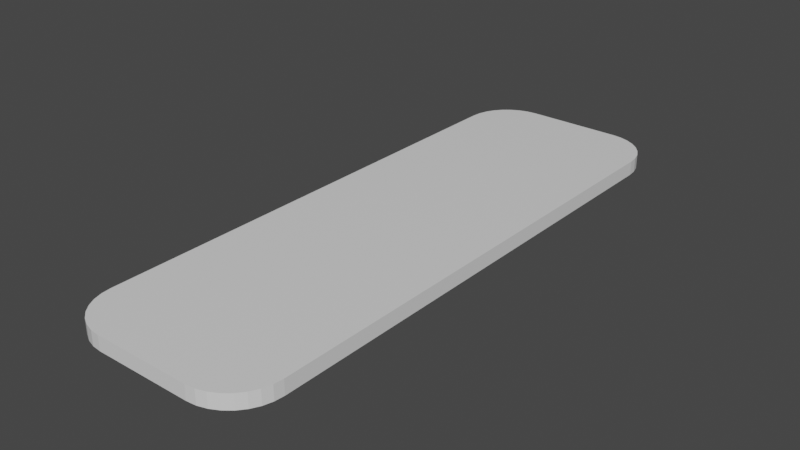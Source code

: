 # Source: elevator.blend  (saved by Blender 2.93.21; exported with 4.5.12 LTS)
import bpy
from mathutils import Matrix  # noqa: F401  (used for matrix-valued properties, if any)

bpy.ops.wm.read_factory_settings(use_empty=True)
scene = bpy.context.scene
scene.name = 'Scene'

# ---- collections
col_collection = bpy.data.collections.new('Collection'); scene.collection.children.link(col_collection)

# ---- materials (node trees are filled in below, after node groups)
mat_material = bpy.data.materials.new('Material')
mat_material.alpha_threshold = 0.0
mat_material.use_transparent_shadow = False
mat_material.line_color = (0.0, 0.0, 0.0, 1.0)

# ---- material node trees
mat_material.use_nodes = True; mat_material.node_tree.nodes.clear()
_N = mat_material.node_tree.nodes; _L = mat_material.node_tree.links
n0 = _N.new('ShaderNodeOutputMaterial'); n0.name = 'Material Output'; n0.location = (300, 300)
n1 = _N.new('ShaderNodeBsdfPrincipled'); n1.name = 'Principled BSDF'; n1.location = (10, 300)
n1.distribution = 'GGX'
n1.subsurface_method = 'BURLEY'
n1.inputs[2].default_value = 0.4
n1.inputs[3].default_value = 1.45
n1.inputs[27].default_value = (0.0, 0.0, 0.0, 1.0)
n1.inputs[28].default_value = 1.0
_L.new(n1.outputs[0], n0.inputs[0])
n0.is_active_output = True

# ---- world
world_world = bpy.data.worlds.new('World'); scene.world = world_world
world_world.use_nodes = True; world_world.node_tree.nodes.clear()
_N = world_world.node_tree.nodes; _L = world_world.node_tree.links
n0 = _N.new('ShaderNodeOutputWorld'); n0.name = 'World Output'; n0.location = (300, 300)
n1 = _N.new('ShaderNodeBackground'); n1.name = 'Background'; n1.location = (10, 300)
n1.inputs[0].default_value = (0.05088, 0.05088, 0.05088, 1.0)
_L.new(n1.outputs[0], n0.inputs[0])
n0.is_active_output = True
world_world.color = (0.05088, 0.05088, 0.05088)
world_world.use_sun_shadow = False
world_world.sun_shadow_jitter_overblur = 0.0

# ---- meshes
me_cube = bpy.data.meshes.new('Cube')
me_cube.from_pydata([(1.384, -5.922, 0.1495), (1.926, -5.381, 0.1495), (1.926, -5.381, -0.1495), (1.982, -5.193, 0.1495), (1.982, -5.193, -0.1495), (1.384, -5.922, -0.1495), (1.557, -5.829, 0.1495), (1.557, -5.829, -0.1495), (1.709, -5.705, 0.1495), (-1.002, -6.002, -0.1495), (-1.002, -6.002, 0.1495), (-1.197, -5.983, -0.1495), (-1.197, -5.983, 0.1495), (-1.384, -5.926, -0.1495), (-1.384, -5.926, 0.1495), (-1.557, -5.834, -0.1495), (-1.557, -5.834, 0.1495), (-1.709, -5.709, -0.1495), (-1.709, -5.709, 0.1495), (-1.833, -5.558, -0.1495), (-1.833, -5.558, 0.1495), (-1.926, -5.385, -0.1495), (-1.926, -5.385, 0.1495), (-1.982, -5.197, -0.1495), (-1.982, -5.197, 0.1495), (-2.002, -5.002, -0.1495), (-2.002, -5.002, 0.1495), (1.709, -5.705, -0.1495), (-1.002, 5.998, 0.1495), (-1.002, 5.998, -0.1495), (1.833, -5.554, 0.1495), (1.833, -5.554, -0.1495), (2.002, -4.998, 0.1495), (2.002, -4.998, -0.1495), (1.002, -5.998, -0.1495), (1.197, -5.979, 0.1495), (1.002, -5.998, 0.1495), (1.197, -5.979, -0.1495), (-2.002, 4.998, -0.1495), (-2.002, 4.998, 0.1495), (-1.982, 5.193, -0.1495), (-1.982, 5.193, 0.1495), (-1.926, 5.381, -0.1495), (-1.926, 5.381, 0.1495), (-1.833, 5.554, -0.1495), (-1.833, 5.554, 0.1495), (-1.709, 5.705, -0.1495), (-1.709, 5.705, 0.1495), (-1.557, 5.829, -0.1495), (-1.557, 5.829, 0.1495), (-1.384, 5.922, -0.1495), (-1.384, 5.922, 0.1495), (-1.197, 5.979, -0.1495), (-1.197, 5.979, 0.1495), (2.002, 5.002, 0.1495), (2.002, 5.002, -0.1495), (1.982, 5.197, 0.1495), (1.982, 5.197, -0.1495), (1.926, 5.385, 0.1495), (1.926, 5.385, -0.1495), (1.833, 5.558, 0.1495), (1.833, 5.558, -0.1495), (1.002, 6.002, -0.1495), (1.002, 6.002, 0.1495), (1.709, 5.709, 0.1495), (1.709, 5.709, -0.1495), (1.557, 5.834, 0.1495), (1.557, 5.834, -0.1495), (1.384, 5.926, 0.1495), (1.384, 5.926, -0.1495), (1.197, 5.983, 0.1495), (1.197, 5.983, -0.1495)], [], [(33, 32, 3, 4), (61, 60, 58, 59), (4, 3, 1, 2), (65, 64, 60, 61), (2, 1, 30, 31), (67, 66, 64, 65), (31, 30, 8, 27), (52, 53, 28, 29), (69, 68, 66, 67), (50, 51, 53, 52), (9, 10, 12, 11), (48, 49, 51, 50), (11, 12, 14, 13), (46, 47, 49, 48), (13, 14, 16, 15), (44, 45, 47, 46), (15, 16, 18, 17), (42, 43, 45, 44), (17, 18, 20, 19), (40, 41, 43, 42), (19, 20, 22, 21), (38, 39, 41, 40), (21, 22, 24, 23), (37, 35, 36, 34), (23, 24, 26, 25), (5, 0, 35, 37), (62, 63, 70, 71), (7, 6, 0, 5), (71, 70, 68, 69), (33, 55, 54, 32), (57, 56, 54, 55), (27, 8, 6, 7), (38, 25, 26, 39), (59, 58, 56, 57), (29, 28, 63, 62), (34, 36, 10, 9), (43, 41, 39, 26, 24, 22, 20, 18, 16, 14, 12, 10, 36, 35, 0, 6, 8, 30, 1, 3, 32, 54, 56, 58, 60, 64, 66, 68, 70, 63, 28, 53, 51, 49, 47, 45), (40, 42, 44, 46, 48, 50, 52, 29, 62, 71, 69, 67, 65, 61, 59, 57, 55, 33, 4, 2, 31, 27, 7, 5, 37, 34, 9, 11, 13, 15, 17, 19, 21, 23, 25, 38)])
_uv = me_cube.uv_layers.new(name='UVMap')
_uv.uv.foreach_set('vector', [0.25, 0.5, 0.25, 1.0, 0.2188, 1.0, 0.2188, 0.5, 0.3438, 0.5, 0.3438, 1.0, 0.3125, 1.0, 0.3125, 0.5, 0.2188, 0.5, 0.2188, 1.0, 0.1875, 1.0, 0.1875, 0.5, 0.375, 0.5, 0.375, 1.0, 0.3438, 1.0, 0.3438, 0.5, 0.1875, 0.5, 0.1875, 1.0, 0.1562, 1.0, 0.1562, 0.5, 0.4062, 0.5, 0.4062, 1.0, 0.375, 1.0, 0.375, 0.5, 0.1562, 0.5, 0.1562, 1.0, 0.125, 1.0, 0.125, 0.5, 0.03125, 0.5, 0.03125, 1.0, 0.0, 1.0, 0.0, 0.5, 0.4375, 0.5, 0.4375, 1.0, 0.4062, 1.0, 0.4062, 0.5, 0.0625, 0.5, 0.0625, 1.0, 0.03125, 1.0, 0.03125, 0.5, 0.5, 0.5, 0.5, 1.0, 0.4688, 1.0, 0.4688, 0.5, 0.09375, 0.5, 0.09375, 1.0, 0.0625, 1.0, 0.0625, 0.5, 0.4688, 0.5, 0.4688, 1.0, 0.4375, 1.0, 0.4375, 0.5, 0.125, 0.5, 0.125, 1.0, 0.09375, 1.0, 0.09375, 0.5, 0.4375, 0.5, 0.4375, 1.0, 0.4062, 1.0, 0.4062, 0.5, 0.1562, 0.5, 0.1562, 1.0, 0.125, 1.0, 0.125, 0.5, 0.4062, 0.5, 0.4062, 1.0, 0.375, 1.0, 0.375, 0.5, 0.1875, 0.5, 0.1875, 1.0, 0.1562, 1.0, 0.1562, 0.5, 0.375, 0.5, 0.375, 1.0, 0.3438, 1.0, 0.3438, 0.5, 0.2188, 0.5, 0.2188, 1.0, 0.1875, 1.0, 0.1875, 0.5, 0.3438, 0.5, 0.3438, 1.0, 0.3125, 1.0, 0.3125, 0.5, 0.25, 0.5, 0.25, 1.0, 0.2188, 1.0, 0.2188, 0.5, 0.3125, 0.5, 0.3125, 1.0, 0.2812, 1.0, 0.2812, 0.5, 0.03125, 0.5, 0.03125, 1.0, 0.0, 1.0, 0.0, 0.5, 0.2812, 0.5, 0.2812, 1.0, 0.25, 1.0, 0.25, 0.5, 0.0625, 0.5, 0.0625, 1.0, 0.03125, 1.0, 0.03125, 0.5, 0.5, 0.5, 0.5, 1.0, 0.4688, 1.0, 0.4688, 0.5, 0.09375, 0.5, 0.09375, 1.0, 0.0625, 1.0, 0.0625, 0.5, 0.4688, 0.5, 0.4688, 1.0, 0.4375, 1.0, 0.4375, 0.5, 0.25, 0.5, 0.25, 0.5, 0.25, 1.0, 0.25, 1.0, 0.2812, 0.5, 0.2812, 1.0, 0.25, 1.0, 0.25, 0.5, 0.125, 0.5, 0.125, 1.0, 0.09375, 1.0, 0.09375, 0.5, 0.25, 0.5, 0.25, 0.5, 0.25, 1.0, 0.25, 1.0, 0.3125, 0.5, 0.3125, 1.0, 0.2812, 1.0, 0.2812, 0.5, 0.0, 0.5, 0.0, 1.0, 0.5, 1.0, 0.5, 0.5, 0.0, 0.5, 0.0, 1.0, 0.5, 1.0, 0.5, 0.5, 0.1875, 1.0, 0.2188, 1.0, 0.25, 1.0, 0.25, 1.0, 0.2812, 1.0, 0.3125, 1.0, 0.3438, 1.0, 0.375, 1.0, 0.4062, 1.0, 0.4375, 1.0, 0.4688, 1.0, 0.5, 1.0, 0.0, 1.0, 0.03125, 1.0, 0.0625, 1.0, 0.09375, 1.0, 0.125, 1.0, 0.1562, 1.0, 0.1875, 1.0, 0.2188, 1.0, 0.25, 1.0, 0.25, 1.0, 0.2812, 1.0, 0.3125, 1.0, 0.3438, 1.0, 0.375, 1.0, 0.4062, 1.0, 0.4375, 1.0, 0.4688, 1.0, 0.5, 1.0, 0.0, 1.0, 0.03125, 1.0, 0.0625, 1.0, 0.09375, 1.0, 0.125, 1.0, 0.1562, 1.0, 0.2188, 0.5, 0.1875, 0.5, 0.1562, 0.5, 0.125, 0.5, 0.09375, 0.5, 0.0625, 0.5, 0.03125, 0.5, 0.0, 0.5, 0.5, 0.5, 0.4688, 0.5, 0.4375, 0.5, 0.4062, 0.5, 0.375, 0.5, 0.3438, 0.5, 0.3125, 0.5, 0.2812, 0.5, 0.25, 0.5, 0.25, 0.5, 0.2188, 0.5, 0.1875, 0.5, 0.1562, 0.5, 0.125, 0.5, 0.09375, 0.5, 0.0625, 0.5, 0.03125, 0.5, 0.0, 0.5, 0.5, 0.5, 0.4688, 0.5, 0.4375, 0.5, 0.4062, 0.5, 0.375, 0.5, 0.3438, 0.5, 0.3125, 0.5, 0.2812, 0.5, 0.25, 0.5, 0.25, 0.5])
me_cube.materials.append(mat_material)
me_cube.use_remesh_preserve_volume = False
me_cube.use_remesh_preserve_attributes = False
me_cube.use_mirror_vertex_groups = False
me_cube.update()

# ---- objects
ob_platform = bpy.data.objects.new('Platform', me_cube)

# ---- transforms, parenting, visibility, modifiers, constraints
ob_platform.location = (0.0006682, 0.0008204, 0.05981)
ob_platform.scale = (0.4942, 0.4942, 0.4942)
ob_platform.lock_rotations_4d = False
ob_platform.empty_display_type = 'ARROWS'
ob_platform.lineart.crease_threshold = 0.0

# ---- collection membership
col_collection.objects.link(ob_platform)

# ---- scene / render settings (as saved in the file)
scene.frame_start = 1; scene.frame_end = 250; scene.frame_set(1)
scene.render.engine = 'BLENDER_EEVEE_NEXT'
scene.cycles.use_denoising = False
scene.cycles.samples = 128
scene.cycles.sampling_pattern = 'TABULATED_SOBOL'
scene.cycles.use_adaptive_sampling = False
scene.cycles.use_light_tree = False
scene.view_settings.view_transform = 'Filmic'
bpy.context.view_layer.update()

# ---- added for rendering (the .blend has no active camera and no usable light): camera, sun
cam_auto = bpy.data.cameras.new('AutoCamera')
cam_auto.lens = 50.0
cam_auto.sensor_width = 36.0
cam_auto.clip_end = 1000.0
ob_auto_camera = bpy.data.objects.new('AutoCamera', cam_auto)
scene.collection.objects.link(ob_auto_camera)
ob_auto_camera.location = (5.7879, -6.94386, 4.68959)
ob_auto_camera.rotation_euler = (1.09748, -7.21219e-08, 0.694738)
scene.camera = ob_auto_camera
light_auto_sun = bpy.data.lights.new('AutoSun', 'SUN')
light_auto_sun.energy = 3.0
light_auto_sun.angle = 0.0523599
ob_auto_sun = bpy.data.objects.new('AutoSun', light_auto_sun)
scene.collection.objects.link(ob_auto_sun)
ob_auto_sun.rotation_euler = (0.872665, 0.174533, 0.523599)
bpy.context.view_layer.update()

